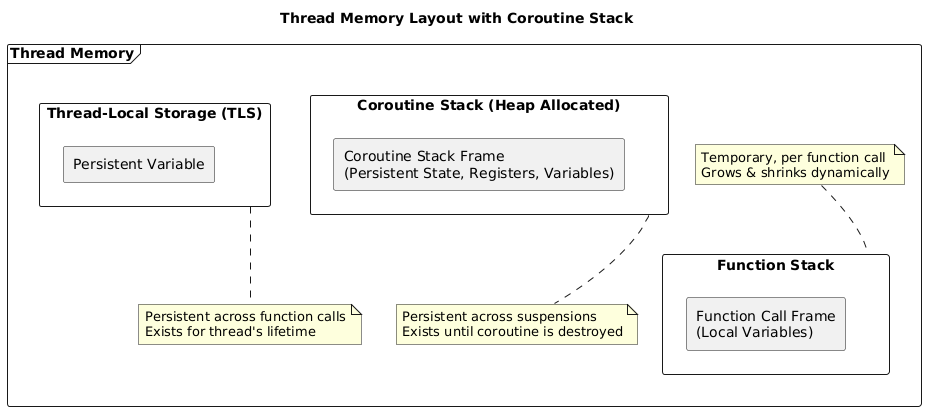

The diagram above was rendered by PlantUML. Its source (embedded in the PNG):
@startuml
title Thread Memory Layout with Coroutine Stack

frame "Thread Memory" {
    
    rectangle "Function Stack" {
        rectangle "Function Call Frame\n(Local Variables)"
    }

    note top of "Function Stack"
    Temporary, per function call
    Grows & shrinks dynamically
    end note

    rectangle "Thread-Local Storage (TLS)" {
        rectangle "Persistent Variable"
    }

    note bottom of "Thread-Local Storage (TLS)"
    Persistent across function calls
    Exists for thread's lifetime
    end note

    rectangle "Coroutine Stack (Heap Allocated)" {
        rectangle "Coroutine Stack Frame\n(Persistent State, Registers, Variables)"
    }

    note bottom of "Coroutine Stack (Heap Allocated)"
    Persistent across suspensions
    Exists until coroutine is destroyed
    end note
}
@enduml